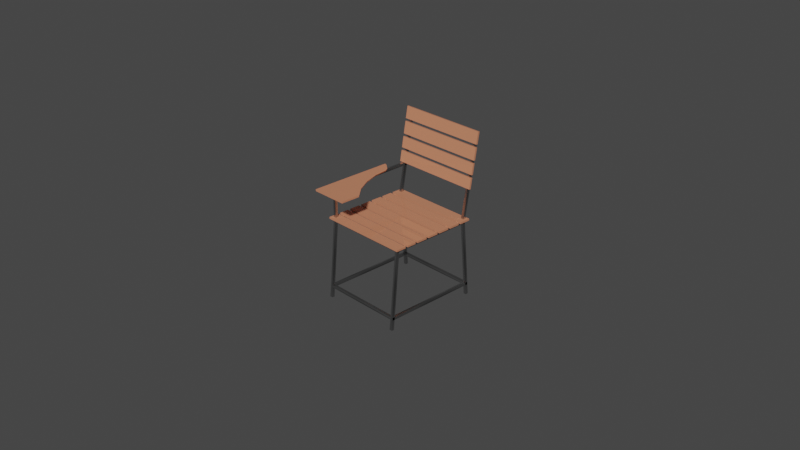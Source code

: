 # Source: SingleSeat.blend  (saved by Blender 3.0.42; exported with 4.5.12 LTS)
import bpy
from mathutils import Matrix  # noqa: F401  (used for matrix-valued properties, if any)

bpy.ops.wm.read_factory_settings(use_empty=True)
scene = bpy.context.scene
scene.name = 'Scene'

# ---- collections
col_collection = bpy.data.collections.new('Collection'); scene.collection.children.link(col_collection)

# ---- materials (node trees are filled in below, after node groups)
mat_material = bpy.data.materials.new('Material')
mat_material.alpha_threshold = 0.0
mat_material.use_transparent_shadow = False
mat_material.line_color = (0.0, 0.0, 0.0, 1.0)
mat_wood = bpy.data.materials.new('wood')
mat_wood.use_transparent_shadow = False
mat_blackmetal = bpy.data.materials.new('BlackMetal')
mat_blackmetal.use_transparent_shadow = False

# ---- material node trees
mat_material.use_nodes = True; mat_material.node_tree.nodes.clear()
_N = mat_material.node_tree.nodes; _L = mat_material.node_tree.links
n0 = _N.new('ShaderNodeTexCoord'); n0.name = 'Texture Coordinate'; n0.location = (-585, 472)
n1 = _N.new('ShaderNodeBsdfPrincipled'); n1.name = 'Principled BSDF'; n1.location = (360, 489)
n1.distribution = 'GGX'
n1.subsurface_method = 'RANDOM_WALK_SKIN'
n1.inputs[1].default_value = 1.0
n1.inputs[2].default_value = 0.25
n1.inputs[3].default_value = 1.45
n1.inputs[19].default_value = 0.25
n1.inputs[27].default_value = (0.0, 0.0, 0.0, 1.0)
n1.inputs[28].default_value = 1.0
n2 = _N.new('ShaderNodeOutputMaterial'); n2.name = 'Material Output'; n2.location = (736, 478)
n3 = _N.new('ShaderNodeMapping'); n3.name = 'Mapping'; n3.location = (-387, 429)
n4 = _N.new('ShaderNodeTexNoise'); n4.name = 'Noise Texture'; n4.location = (-216, 422)
n5 = _N.new('ShaderNodeValToRGB'); n5.name = 'ColorRamp'; n5.location = (-19, 451)
while len(n5.color_ramp.elements) > 1: n5.color_ramp.elements.remove(n5.color_ramp.elements[-1])
n5.color_ramp.elements[0].position = 0.0; n5.color_ramp.elements[0].color = (0.0, 0.0, 0.0, 1.0)
_e = n5.color_ramp.elements.new(1.0); _e.color = (1.0, 1.0, 1.0, 1.0)
_L.new(n1.outputs[0], n2.inputs[0])
_L.new(n0.outputs[2], n3.inputs[0])
_L.new(n3.outputs[0], n4.inputs[0])
_L.new(n4.outputs[0], n5.inputs[0])
_L.new(n5.outputs[0], n1.inputs[0])
n2.is_active_output = True
mat_wood.use_nodes = True; mat_wood.node_tree.nodes.clear()
_N = mat_wood.node_tree.nodes; _L = mat_wood.node_tree.links
n0 = _N.new('ShaderNodeBsdfPrincipled'); n0.name = 'Principled BSDF'; n0.location = (10, 300)
n0.distribution = 'GGX'
n0.subsurface_method = 'RANDOM_WALK_SKIN'
n0.inputs[0].default_value = (0.6152, 0.2369, 0.1318, 1.0)
n0.inputs[2].default_value = 0.01
n0.inputs[3].default_value = 1.45
n0.inputs[11].default_value = 1.0
n0.inputs[27].default_value = (0.0, 0.0, 0.0, 1.0)
n0.inputs[28].default_value = 1.0
n1 = _N.new('ShaderNodeOutputMaterial'); n1.name = 'Material Output'; n1.location = (300, 300)
n2 = _N.new('ShaderNodeNormalMap'); n2.name = 'Normal Map'; n2.location = (-190, -160)
n2.uv_map = 'UVMap'
n2.inputs[0].default_value = 0.3
_L.new(n0.outputs[0], n1.inputs[0])
_L.new(n2.outputs[0], n0.inputs[5])
n1.is_active_output = True
mat_blackmetal.use_nodes = True; mat_blackmetal.node_tree.nodes.clear()
_N = mat_blackmetal.node_tree.nodes; _L = mat_blackmetal.node_tree.links
n0 = _N.new('ShaderNodeBsdfPrincipled'); n0.name = 'Principled BSDF'; n0.location = (10, 300)
n0.distribution = 'GGX'
n0.subsurface_method = 'RANDOM_WALK_SKIN'
n0.inputs[0].default_value = (0.6152, 0.2369, 0.1318, 1.0)
n0.inputs[2].default_value = 0.01
n0.inputs[3].default_value = 1.45
n0.inputs[11].default_value = 1.0
n0.inputs[27].default_value = (0.0, 0.0, 0.0, 1.0)
n0.inputs[28].default_value = 1.0
n1 = _N.new('ShaderNodeOutputMaterial'); n1.name = 'Material Output'; n1.location = (300, 300)
n2 = _N.new('ShaderNodeNormalMap'); n2.name = 'Normal Map'; n2.location = (-190, -160)
n2.uv_map = 'UVMap'
n2.inputs[0].default_value = 0.3
_L.new(n0.outputs[0], n1.inputs[0])
_L.new(n2.outputs[0], n0.inputs[5])
n1.is_active_output = True

# ---- world
world_world = bpy.data.worlds.new('World'); scene.world = world_world
world_world.use_nodes = True; world_world.node_tree.nodes.clear()
_N = world_world.node_tree.nodes; _L = world_world.node_tree.links
n0 = _N.new('ShaderNodeOutputWorld'); n0.name = 'World Output'; n0.location = (300, 300)
n1 = _N.new('ShaderNodeBackground'); n1.name = 'Background'; n1.location = (10, 300)
n1.inputs[0].default_value = (0.05088, 0.05088, 0.05088, 1.0)
_L.new(n1.outputs[0], n0.inputs[0])
n0.is_active_output = True
world_world.color = (0.05088, 0.05088, 0.05088)
world_world.use_sun_shadow = False
world_world.sun_shadow_jitter_overblur = 0.0

# ---- cameras
cam_camera = bpy.data.cameras.new('Camera')
cam_camera.clip_end = 100.0
cam_camera.ortho_scale = 7.314

# ---- meshes
me_cube_002 = bpy.data.meshes.new('Cube.002')
me_cube_002.from_pydata([(1.0, 1.0, 1.0), (1.0, 1.0, -1.0), (1.0, -1.0, 1.0), (1.0, -1.0, -1.0), (-1.0, 1.0, 1.0), (-1.0, 1.0, -1.0), (-1.0, -1.0, 1.0), (-1.0, -1.0, -1.0)], [], [(0, 4, 6, 2), (3, 2, 6, 7), (7, 6, 4, 5), (5, 1, 3, 7), (1, 0, 2, 3), (5, 4, 0, 1)])
_uv = me_cube_002.uv_layers.new(name='UVMap')
_uv.uv.foreach_set('vector', [0.625, 0.5, 0.875, 0.5, 0.875, 0.75, 0.625, 0.75, 0.375, 0.75, 0.625, 0.75, 0.625, 1.0, 0.375, 1.0, 0.375, 0.0, 0.625, 0.0, 0.625, 0.25, 0.375, 0.25, 0.125, 0.5, 0.375, 0.5, 0.375, 0.75, 0.125, 0.75, 0.375, 0.5, 0.625, 0.5, 0.625, 0.75, 0.375, 0.75, 0.375, 0.25, 0.625, 0.25, 0.625, 0.5, 0.375, 0.5])
me_cube_002.materials.append(mat_material)
me_cube_002.use_remesh_preserve_volume = False
me_cube_002.use_remesh_preserve_attributes = False
me_cube_002.use_mirror_vertex_groups = False
me_cube_002.update()
me_cube_003 = bpy.data.meshes.new('Cube.003')
me_cube_003.from_pydata([(1.0, 1.0, 1.0), (1.0, 1.0, -1.0), (1.0, -1.0, 1.0), (1.0, -1.0, -1.0), (-1.0, 1.0, 1.0), (-1.0, 1.0, -1.0), (-1.0, -1.0, 1.0), (-1.0, -1.0, -1.0)], [], [(0, 4, 6, 2), (3, 2, 6, 7), (7, 6, 4, 5), (5, 1, 3, 7), (1, 0, 2, 3), (5, 4, 0, 1)])
_uv = me_cube_003.uv_layers.new(name='UVMap')
_uv.uv.foreach_set('vector', [0.625, 0.5, 0.875, 0.5, 0.875, 0.75, 0.625, 0.75, 0.375, 0.75, 0.625, 0.75, 0.625, 1.0, 0.375, 1.0, 0.375, 0.0, 0.625, 0.0, 0.625, 0.25, 0.375, 0.25, 0.125, 0.5, 0.375, 0.5, 0.375, 0.75, 0.125, 0.75, 0.375, 0.5, 0.625, 0.5, 0.625, 0.75, 0.375, 0.75, 0.375, 0.25, 0.625, 0.25, 0.625, 0.5, 0.375, 0.5])
me_cube_003.materials.append(mat_material)
me_cube_003.use_remesh_preserve_volume = False
me_cube_003.use_remesh_preserve_attributes = False
me_cube_003.use_mirror_vertex_groups = False
me_cube_003.update()
me_cube_004 = bpy.data.meshes.new('Cube.004')
me_cube_004.from_pydata([(1.0, 1.0, 1.0), (1.0, 1.0, -1.0), (1.0, -1.0, 1.0), (1.0, -1.0, -1.0), (-1.0, 1.0, 1.0), (-1.0, 1.0, -1.0), (-1.0, -1.0, 1.0), (-1.0, -1.0, -1.0)], [], [(0, 4, 6, 2), (3, 2, 6, 7), (7, 6, 4, 5), (5, 1, 3, 7), (1, 0, 2, 3), (5, 4, 0, 1)])
_uv = me_cube_004.uv_layers.new(name='UVMap')
_uv.uv.foreach_set('vector', [0.625, 0.5, 0.875, 0.5, 0.875, 0.75, 0.625, 0.75, 0.375, 0.75, 0.625, 0.75, 0.625, 1.0, 0.375, 1.0, 0.375, 0.0, 0.625, 0.0, 0.625, 0.25, 0.375, 0.25, 0.125, 0.5, 0.375, 0.5, 0.375, 0.75, 0.125, 0.75, 0.375, 0.5, 0.625, 0.5, 0.625, 0.75, 0.375, 0.75, 0.375, 0.25, 0.625, 0.25, 0.625, 0.5, 0.375, 0.5])
me_cube_004.materials.append(mat_material)
me_cube_004.use_remesh_preserve_volume = False
me_cube_004.use_remesh_preserve_attributes = False
me_cube_004.use_mirror_vertex_groups = False
me_cube_004.update()
me_cube_005 = bpy.data.meshes.new('Cube.005')
me_cube_005.from_pydata([(1.0, 1.0, 1.0), (1.0, 1.0, -1.0), (1.0, -1.0, 1.0), (1.0, -1.0, -1.0), (-1.0, 1.0, 1.0), (-1.0, 1.0, -1.0), (-1.0, -1.0, 1.0), (-1.0, -1.0, -1.0)], [], [(0, 4, 6, 2), (3, 2, 6, 7), (7, 6, 4, 5), (5, 1, 3, 7), (1, 0, 2, 3), (5, 4, 0, 1)])
_uv = me_cube_005.uv_layers.new(name='UVMap')
_uv.uv.foreach_set('vector', [0.625, 0.5, 0.875, 0.5, 0.875, 0.75, 0.625, 0.75, 0.375, 0.75, 0.625, 0.75, 0.625, 1.0, 0.375, 1.0, 0.375, 0.0, 0.625, 0.0, 0.625, 0.25, 0.375, 0.25, 0.125, 0.5, 0.375, 0.5, 0.375, 0.75, 0.125, 0.75, 0.375, 0.5, 0.625, 0.5, 0.625, 0.75, 0.375, 0.75, 0.375, 0.25, 0.625, 0.25, 0.625, 0.5, 0.375, 0.5])
me_cube_005.materials.append(mat_material)
me_cube_005.use_remesh_preserve_volume = False
me_cube_005.use_remesh_preserve_attributes = False
me_cube_005.use_mirror_vertex_groups = False
me_cube_005.update()
me_cube_009 = bpy.data.meshes.new('Cube.009')
me_cube_009.from_pydata([(1.0, 1.0, 1.0), (1.0, 1.0, -1.0), (1.0, -1.0, 1.0), (1.0, -1.0, -1.0), (-1.0, 1.0, 1.0), (-1.0, 1.0, -1.0), (-1.0, -1.0, 1.0), (-1.0, -1.0, -1.0)], [], [(0, 4, 6, 2), (3, 2, 6, 7), (7, 6, 4, 5), (5, 1, 3, 7), (1, 0, 2, 3), (5, 4, 0, 1)])
_uv = me_cube_009.uv_layers.new(name='UVMap')
_uv.uv.foreach_set('vector', [0.625, 0.5, 0.875, 0.5, 0.875, 0.75, 0.625, 0.75, 0.375, 0.75, 0.625, 0.75, 0.625, 1.0, 0.375, 1.0, 0.375, 0.0, 0.625, 0.0, 0.625, 0.25, 0.375, 0.25, 0.125, 0.5, 0.375, 0.5, 0.375, 0.75, 0.125, 0.75, 0.375, 0.5, 0.625, 0.5, 0.625, 0.75, 0.375, 0.75, 0.375, 0.25, 0.625, 0.25, 0.625, 0.5, 0.375, 0.5])
me_cube_009.materials.append(mat_material)
me_cube_009.use_remesh_preserve_volume = False
me_cube_009.use_remesh_preserve_attributes = False
me_cube_009.use_mirror_vertex_groups = False
me_cube_009.update()
me_cube_015 = bpy.data.meshes.new('Cube.015')
me_cube_015.from_pydata([(1.0, 1.0, 1.0), (1.0, 1.0, -1.0), (1.0, -1.0, 1.0), (1.0, -1.0, -1.0), (-1.0, 1.0, 1.0), (-1.0, 1.0, -1.0), (-1.0, -1.0, 1.0), (-1.0, -1.0, -1.0)], [], [(0, 4, 6, 2), (3, 2, 6, 7), (7, 6, 4, 5), (5, 1, 3, 7), (1, 0, 2, 3), (5, 4, 0, 1)])
_uv = me_cube_015.uv_layers.new(name='UVMap')
_uv.uv.foreach_set('vector', [0.625, 0.5, 0.875, 0.5, 0.875, 0.75, 0.625, 0.75, 0.375, 0.75, 0.625, 0.75, 0.625, 1.0, 0.375, 1.0, 0.375, 0.0, 0.625, 0.0, 0.625, 0.25, 0.375, 0.25, 0.125, 0.5, 0.375, 0.5, 0.375, 0.75, 0.125, 0.75, 0.375, 0.5, 0.625, 0.5, 0.625, 0.75, 0.375, 0.75, 0.375, 0.25, 0.625, 0.25, 0.625, 0.5, 0.375, 0.5])
me_cube_015.materials.append(mat_material)
me_cube_015.use_remesh_preserve_volume = False
me_cube_015.use_remesh_preserve_attributes = False
me_cube_015.use_mirror_vertex_groups = False
me_cube_015.update()
me_cube_016 = bpy.data.meshes.new('Cube.016')
me_cube_016.from_pydata([(1.0, 1.0, 1.0), (1.0, 1.0, -1.0), (1.0, -1.0, 1.0), (1.0, -1.0, -1.0), (-1.0, 1.0, 1.0), (-1.0, 1.0, -1.0), (-1.0, -1.0, 1.0), (-1.0, -1.0, -1.0)], [], [(0, 4, 6, 2), (3, 2, 6, 7), (7, 6, 4, 5), (5, 1, 3, 7), (1, 0, 2, 3), (5, 4, 0, 1)])
_uv = me_cube_016.uv_layers.new(name='UVMap')
_uv.uv.foreach_set('vector', [0.625, 0.5, 0.875, 0.5, 0.875, 0.75, 0.625, 0.75, 0.375, 0.75, 0.625, 0.75, 0.625, 1.0, 0.375, 1.0, 0.375, 0.0, 0.625, 0.0, 0.625, 0.25, 0.375, 0.25, 0.125, 0.5, 0.375, 0.5, 0.375, 0.75, 0.125, 0.75, 0.375, 0.5, 0.625, 0.5, 0.625, 0.75, 0.375, 0.75, 0.375, 0.25, 0.625, 0.25, 0.625, 0.5, 0.375, 0.5])
me_cube_016.materials.append(mat_material)
me_cube_016.use_remesh_preserve_volume = False
me_cube_016.use_remesh_preserve_attributes = False
me_cube_016.use_mirror_vertex_groups = False
me_cube_016.update()
me_cube_018 = bpy.data.meshes.new('Cube.018')
me_cube_018.from_pydata([(1.0, 1.0, 1.0), (1.0, 1.0, -1.0), (1.0, -1.0, 1.0), (1.0, -1.0, -1.0), (-1.0, 1.0, 1.0), (-1.0, 1.0, -1.0), (-1.0, -1.0, 1.0), (-1.0, -1.0, -1.0)], [], [(0, 4, 6, 2), (3, 2, 6, 7), (7, 6, 4, 5), (5, 1, 3, 7), (1, 0, 2, 3), (5, 4, 0, 1)])
_uv = me_cube_018.uv_layers.new(name='UVMap')
_uv.uv.foreach_set('vector', [0.625, 0.5, 0.875, 0.5, 0.875, 0.75, 0.625, 0.75, 0.375, 0.75, 0.625, 0.75, 0.625, 1.0, 0.375, 1.0, 0.375, 0.0, 0.625, 0.0, 0.625, 0.25, 0.375, 0.25, 0.125, 0.5, 0.375, 0.5, 0.375, 0.75, 0.125, 0.75, 0.375, 0.5, 0.625, 0.5, 0.625, 0.75, 0.375, 0.75, 0.375, 0.25, 0.625, 0.25, 0.625, 0.5, 0.375, 0.5])
me_cube_018.materials.append(mat_material)
me_cube_018.use_remesh_preserve_volume = False
me_cube_018.use_remesh_preserve_attributes = False
me_cube_018.use_mirror_vertex_groups = False
me_cube_018.update()
me_cube_019 = bpy.data.meshes.new('Cube.019')
me_cube_019.from_pydata([(1.0, 1.0, 1.0), (1.0, 1.0, -1.0), (1.0, -1.0, 1.0), (1.0, -1.0, -1.0), (-1.0, 1.0, 1.0), (-1.0, 1.0, -1.0), (-1.0, -1.0, 1.0), (-1.0, -1.0, -1.0)], [], [(0, 4, 6, 2), (3, 2, 6, 7), (7, 6, 4, 5), (5, 1, 3, 7), (1, 0, 2, 3), (5, 4, 0, 1)])
_uv = me_cube_019.uv_layers.new(name='UVMap')
_uv.uv.foreach_set('vector', [0.625, 0.5, 0.875, 0.5, 0.875, 0.75, 0.625, 0.75, 0.375, 0.75, 0.625, 0.75, 0.625, 1.0, 0.375, 1.0, 0.375, 0.0, 0.625, 0.0, 0.625, 0.25, 0.375, 0.25, 0.125, 0.5, 0.375, 0.5, 0.375, 0.75, 0.125, 0.75, 0.375, 0.5, 0.625, 0.5, 0.625, 0.75, 0.375, 0.75, 0.375, 0.25, 0.625, 0.25, 0.625, 0.5, 0.375, 0.5])
me_cube_019.materials.append(mat_material)
me_cube_019.use_remesh_preserve_volume = False
me_cube_019.use_remesh_preserve_attributes = False
me_cube_019.use_mirror_vertex_groups = False
me_cube_019.update()
me_cube_020 = bpy.data.meshes.new('Cube.020')
me_cube_020.from_pydata([(1.0, 1.0, 1.0), (1.0, 1.0, -1.0), (1.0, -1.0, 1.0), (1.0, -1.0, -1.0), (-1.0, 1.0, 1.0), (-1.0, 1.0, -1.0), (-1.0, -1.0, 1.0), (-1.0, -1.0, -1.0)], [], [(0, 4, 6, 2), (3, 2, 6, 7), (7, 6, 4, 5), (5, 1, 3, 7), (1, 0, 2, 3), (5, 4, 0, 1)])
_uv = me_cube_020.uv_layers.new(name='UVMap')
_uv.uv.foreach_set('vector', [0.625, 0.5, 0.875, 0.5, 0.875, 0.75, 0.625, 0.75, 0.375, 0.75, 0.625, 0.75, 0.625, 1.0, 0.375, 1.0, 0.375, 0.0, 0.625, 0.0, 0.625, 0.25, 0.375, 0.25, 0.125, 0.5, 0.375, 0.5, 0.375, 0.75, 0.125, 0.75, 0.375, 0.5, 0.625, 0.5, 0.625, 0.75, 0.375, 0.75, 0.375, 0.25, 0.625, 0.25, 0.625, 0.5, 0.375, 0.5])
me_cube_020.materials.append(mat_material)
me_cube_020.use_remesh_preserve_volume = False
me_cube_020.use_remesh_preserve_attributes = False
me_cube_020.use_mirror_vertex_groups = False
me_cube_020.update()
me_cube_021 = bpy.data.meshes.new('Cube.021')
me_cube_021.from_pydata([(1.0, 1.0, 1.0), (1.0, 1.0, -1.0), (1.0, -1.0, 1.0), (1.0, -1.0, -1.0), (-1.0, 1.0, 1.0), (-1.0, 1.0, -1.0), (-1.0, -1.0, 1.0), (-1.0, -1.0, -1.0)], [], [(0, 4, 6, 2), (3, 2, 6, 7), (7, 6, 4, 5), (5, 1, 3, 7), (1, 0, 2, 3), (5, 4, 0, 1)])
_uv = me_cube_021.uv_layers.new(name='UVMap')
_uv.uv.foreach_set('vector', [0.625, 0.5, 0.875, 0.5, 0.875, 0.75, 0.625, 0.75, 0.375, 0.75, 0.625, 0.75, 0.625, 1.0, 0.375, 1.0, 0.375, 0.0, 0.625, 0.0, 0.625, 0.25, 0.375, 0.25, 0.125, 0.5, 0.375, 0.5, 0.375, 0.75, 0.125, 0.75, 0.375, 0.5, 0.625, 0.5, 0.625, 0.75, 0.375, 0.75, 0.375, 0.25, 0.625, 0.25, 0.625, 0.5, 0.375, 0.5])
me_cube_021.materials.append(mat_material)
me_cube_021.use_remesh_preserve_volume = False
me_cube_021.use_remesh_preserve_attributes = False
me_cube_021.use_mirror_vertex_groups = False
me_cube_021.update()
me_cube_022 = bpy.data.meshes.new('Cube.022')
me_cube_022.from_pydata([(1.0, 1.0, 1.0), (1.0, 1.0, -1.0), (1.0, -1.0, 1.0), (1.0, -1.0, -1.0), (-1.0, 1.0, 1.0), (-1.0, 1.0, -1.0), (-1.0, -1.0, 1.0), (-1.0, -1.0, -1.0)], [], [(0, 4, 6, 2), (3, 2, 6, 7), (7, 6, 4, 5), (5, 1, 3, 7), (1, 0, 2, 3), (5, 4, 0, 1)])
_uv = me_cube_022.uv_layers.new(name='UVMap')
_uv.uv.foreach_set('vector', [0.625, 0.5, 0.875, 0.5, 0.875, 0.75, 0.625, 0.75, 0.375, 0.75, 0.625, 0.75, 0.625, 1.0, 0.375, 1.0, 0.375, 0.0, 0.625, 0.0, 0.625, 0.25, 0.375, 0.25, 0.125, 0.5, 0.375, 0.5, 0.375, 0.75, 0.125, 0.75, 0.375, 0.5, 0.625, 0.5, 0.625, 0.75, 0.375, 0.75, 0.375, 0.25, 0.625, 0.25, 0.625, 0.5, 0.375, 0.5])
me_cube_022.materials.append(mat_material)
me_cube_022.use_remesh_preserve_volume = False
me_cube_022.use_remesh_preserve_attributes = False
me_cube_022.use_mirror_vertex_groups = False
me_cube_022.update()
me_cube_023 = bpy.data.meshes.new('Cube.023')
me_cube_023.from_pydata([(1.0, 1.0, 1.0), (1.0, 1.0, -1.0), (1.0, -1.0, 1.0), (1.0, -1.0, -1.0), (-1.0, 1.0, 1.0), (-1.0, 1.0, -1.0), (-1.0, -1.0, 1.0), (-1.0, -1.0, -1.0)], [], [(0, 4, 6, 2), (3, 2, 6, 7), (7, 6, 4, 5), (5, 1, 3, 7), (1, 0, 2, 3), (5, 4, 0, 1)])
_uv = me_cube_023.uv_layers.new(name='UVMap')
_uv.uv.foreach_set('vector', [0.625, 0.5, 0.875, 0.5, 0.875, 0.75, 0.625, 0.75, 0.375, 0.75, 0.625, 0.75, 0.625, 1.0, 0.375, 1.0, 0.375, 0.0, 0.625, 0.0, 0.625, 0.25, 0.375, 0.25, 0.125, 0.5, 0.375, 0.5, 0.375, 0.75, 0.125, 0.75, 0.375, 0.5, 0.625, 0.5, 0.625, 0.75, 0.375, 0.75, 0.375, 0.25, 0.625, 0.25, 0.625, 0.5, 0.375, 0.5])
me_cube_023.materials.append(mat_material)
me_cube_023.use_remesh_preserve_volume = False
me_cube_023.use_remesh_preserve_attributes = False
me_cube_023.use_mirror_vertex_groups = False
me_cube_023.update()
me_cube_024 = bpy.data.meshes.new('Cube.024')
me_cube_024.from_pydata([(1.002, 1.002, 1.002), (1.002, 1.002, -1.002), (1.002, -1.002, 1.002), (1.002, -1.002, -1.002), (-1.002, 1.002, 1.002), (-1.002, 1.002, -1.002), (-1.002, -1.002, 1.002), (-1.002, -1.002, -1.002), (-1.002, -0.5971, 1.002), (-1.002, -0.4971, 1.002), (1.002, -0.5971, 1.002), (1.002, -0.4971, 1.002), (-1.002, -0.5971, -1.002), (-1.002, -0.4971, -1.002), (1.002, -0.5971, -1.002), (1.002, -0.4971, -1.002), (1.002, -0.09284, 1.002), (1.002, 0.007156, 1.002), (-1.002, -0.09284, 1.002), (-1.002, 0.007156, 1.002), (-1.002, -0.09284, -1.002), (-1.002, 0.007156, -1.002), (1.002, -0.09284, -1.002), (1.002, 0.007156, -1.002), (1.002, 0.459, 1.002), (1.002, 0.559, 1.002), (-1.002, 0.459, 1.002), (-1.002, 0.559, 1.002), (-1.002, 0.459, -1.002), (-1.002, 0.559, -1.002), (1.002, 0.459, -1.002), (1.002, 0.559, -1.002)], [], [(8, 6, 2, 10), (25, 0, 4, 27), (26, 19, 17, 24), (18, 9, 11, 16), (3, 2, 6, 7), (13, 9, 18, 20), (21, 19, 26, 28), (4, 5, 29, 27), (7, 6, 8, 12), (3, 7, 12, 14), (15, 13, 20, 22), (23, 21, 28, 30), (5, 1, 31, 29), (2, 3, 14, 10), (11, 15, 22, 16), (17, 23, 30, 24), (1, 0, 25, 31), (5, 4, 0, 1), (8, 10, 14, 12), (11, 9, 13, 15), (18, 16, 22, 20), (17, 19, 21, 23), (26, 24, 30, 28), (25, 27, 29, 31)])
_uv = me_cube_024.uv_layers.new(name='UVMap')
_uv.uv.foreach_set('vector', [0.875, 0.6995, 0.875, 0.75, 0.625, 0.75, 0.625, 0.6995, 0.625, 0.5553, 0.625, 0.5, 0.875, 0.5, 0.875, 0.5553, 0.875, 0.5678, 0.875, 0.6241, 0.625, 0.6241, 0.625, 0.5678, 0.875, 0.6366, 0.875, 0.687, 0.625, 0.687, 0.625, 0.6366, 0.375, 0.75, 0.625, 0.75, 0.625, 1.0, 0.375, 1.0, 0.375, 0.063, 0.625, 0.063, 0.625, 0.1134, 0.375, 0.1134, 0.375, 0.1259, 0.625, 0.1259, 0.625, 0.1822, 0.375, 0.1822, 0.625, 0.25, 0.375, 0.25, 0.375, 0.1947, 0.625, 0.1947, 0.375, 0.0, 0.625, 0.0, 0.625, 0.05053, 0.375, 0.05053, 0.375, 0.75, 0.125, 0.75, 0.125, 0.6995, 0.375, 0.6995, 0.375, 0.687, 0.125, 0.687, 0.125, 0.6366, 0.375, 0.6366, 0.375, 0.6241, 0.125, 0.6241, 0.125, 0.5678, 0.375, 0.5678, 0.125, 0.5, 0.375, 0.5, 0.375, 0.5553, 0.125, 0.5553, 0.625, 0.75, 0.375, 0.75, 0.375, 0.6995, 0.625, 0.6995, 0.625, 0.687, 0.375, 0.687, 0.375, 0.6366, 0.625, 0.6366, 0.625, 0.6241, 0.375, 0.6241, 0.375, 0.5678, 0.625, 0.5678, 0.375, 0.5, 0.625, 0.5, 0.625, 0.5553, 0.375, 0.5553, 0.375, 0.25, 0.625, 0.25, 0.625, 0.5, 0.375, 0.5, 0.4044, 0.8902, 0.5864, 0.8902, 0.5864, 0.8485, 0.4044, 0.8485, 0.5864, 0.3598, 0.4044, 0.3598, 0.4044, 0.4015, 0.5864, 0.4015, 0.4044, 0.8902, 0.5864, 0.8902, 0.5864, 0.8485, 0.4044, 0.8485, 0.5864, 0.3598, 0.4044, 0.3598, 0.4044, 0.4015, 0.5864, 0.4015, 0.4044, 0.8902, 0.5864, 0.8902, 0.5864, 0.8485, 0.4044, 0.8485, 0.5864, 0.3598, 0.4044, 0.3598, 0.4044, 0.4015, 0.5864, 0.4015])
me_cube_024.materials.append(mat_wood)
me_cube_024.use_remesh_preserve_volume = False
me_cube_024.use_remesh_preserve_attributes = False
me_cube_024.use_mirror_vertex_groups = False
me_cube_024.update()
me_cube_025 = bpy.data.meshes.new('Cube.025')
me_cube_025.from_pydata([(1.0, 1.0, 1.0), (1.0, 1.0, -1.0), (1.0, -1.0, 1.0), (1.0, -1.0, -1.0), (-1.0, 1.0, 1.0), (-1.0, 1.0, -1.0), (-1.0, -1.0, 1.0), (-1.0, -1.0, -1.0)], [], [(0, 4, 6, 2), (3, 2, 6, 7), (7, 6, 4, 5), (5, 1, 3, 7), (1, 0, 2, 3), (5, 4, 0, 1)])
_uv = me_cube_025.uv_layers.new(name='UVMap')
_uv.uv.foreach_set('vector', [0.625, 0.5, 0.875, 0.5, 0.875, 0.75, 0.625, 0.75, 0.375, 0.75, 0.625, 0.75, 0.625, 1.0, 0.375, 1.0, 0.375, 0.0, 0.625, 0.0, 0.625, 0.25, 0.375, 0.25, 0.125, 0.5, 0.375, 0.5, 0.375, 0.75, 0.125, 0.75, 0.375, 0.5, 0.625, 0.5, 0.625, 0.75, 0.375, 0.75, 0.375, 0.25, 0.625, 0.25, 0.625, 0.5, 0.375, 0.5])
me_cube_025.materials.append(mat_material)
me_cube_025.use_remesh_preserve_volume = False
me_cube_025.use_remesh_preserve_attributes = False
me_cube_025.use_mirror_vertex_groups = False
me_cube_025.update()
me_cube_026 = bpy.data.meshes.new('Cube.026')
me_cube_026.from_pydata([(1.0, 1.0, 1.0), (1.0, 1.0, -1.0), (1.0, -1.0, 1.0), (1.0, -1.0, -1.0), (-1.0, 1.0, 1.0), (-1.0, 1.0, -1.0), (-1.0, -1.0, 1.0), (-1.0, -1.0, -1.0)], [], [(0, 4, 6, 2), (3, 2, 6, 7), (7, 6, 4, 5), (5, 1, 3, 7), (1, 0, 2, 3), (5, 4, 0, 1)])
_uv = me_cube_026.uv_layers.new(name='UVMap')
_uv.uv.foreach_set('vector', [0.625, 0.5, 0.875, 0.5, 0.875, 0.75, 0.625, 0.75, 0.375, 0.75, 0.625, 0.75, 0.625, 1.0, 0.375, 1.0, 0.375, 0.0, 0.625, 0.0, 0.625, 0.25, 0.375, 0.25, 0.125, 0.5, 0.375, 0.5, 0.375, 0.75, 0.125, 0.75, 0.375, 0.5, 0.625, 0.5, 0.625, 0.75, 0.375, 0.75, 0.375, 0.25, 0.625, 0.25, 0.625, 0.5, 0.375, 0.5])
me_cube_026.materials.append(mat_material)
me_cube_026.use_remesh_preserve_volume = False
me_cube_026.use_remesh_preserve_attributes = False
me_cube_026.use_mirror_vertex_groups = False
me_cube_026.update()
me_cube_028 = bpy.data.meshes.new('Cube.028')
me_cube_028.from_pydata([(1.0, 1.0, 1.0), (1.0, 1.0, -1.0), (1.0, -1.0, 1.0), (1.0, -1.0, -1.0), (-1.0, 1.0, 1.0), (-1.0, 1.0, -1.0), (-1.0, -1.0, 1.0), (-1.0, -1.0, -1.0)], [], [(0, 4, 6, 2), (3, 2, 6, 7), (7, 6, 4, 5), (5, 1, 3, 7), (1, 0, 2, 3), (5, 4, 0, 1)])
_uv = me_cube_028.uv_layers.new(name='UVMap')
_uv.uv.foreach_set('vector', [0.625, 0.5, 0.875, 0.5, 0.875, 0.75, 0.625, 0.75, 0.375, 0.75, 0.625, 0.75, 0.625, 1.0, 0.375, 1.0, 0.375, 0.0, 0.625, 0.0, 0.625, 0.25, 0.375, 0.25, 0.125, 0.5, 0.375, 0.5, 0.375, 0.75, 0.125, 0.75, 0.375, 0.5, 0.625, 0.5, 0.625, 0.75, 0.375, 0.75, 0.375, 0.25, 0.625, 0.25, 0.625, 0.5, 0.375, 0.5])
me_cube_028.materials.append(mat_material)
me_cube_028.use_remesh_preserve_volume = False
me_cube_028.use_remesh_preserve_attributes = False
me_cube_028.use_mirror_vertex_groups = False
me_cube_028.update()
me_cube_029 = bpy.data.meshes.new('Cube.029')
me_cube_029.from_pydata([(1.0, 1.0, 1.0), (1.0, 1.0, -1.0), (1.0, -1.0, 1.0), (1.0, -1.0, -1.0), (-1.0, 1.0, 1.0), (-1.0, 1.0, -1.0), (-1.0, -1.0, 1.0), (-1.0, -1.0, -1.0)], [], [(0, 4, 6, 2), (3, 2, 6, 7), (7, 6, 4, 5), (5, 1, 3, 7), (1, 0, 2, 3), (5, 4, 0, 1)])
_uv = me_cube_029.uv_layers.new(name='UVMap')
_uv.uv.foreach_set('vector', [0.625, 0.5, 0.875, 0.5, 0.875, 0.75, 0.625, 0.75, 0.375, 0.75, 0.625, 0.75, 0.625, 1.0, 0.375, 1.0, 0.375, 0.0, 0.625, 0.0, 0.625, 0.25, 0.375, 0.25, 0.125, 0.5, 0.375, 0.5, 0.375, 0.75, 0.125, 0.75, 0.375, 0.5, 0.625, 0.5, 0.625, 0.75, 0.375, 0.75, 0.375, 0.25, 0.625, 0.25, 0.625, 0.5, 0.375, 0.5])
me_cube_029.materials.append(mat_material)
me_cube_029.use_remesh_preserve_volume = False
me_cube_029.use_remesh_preserve_attributes = False
me_cube_029.use_mirror_vertex_groups = False
me_cube_029.update()
me_cube_030 = bpy.data.meshes.new('Cube.030')
me_cube_030.from_pydata([(1.0, 1.0, 1.0), (1.0, 1.0, -1.0), (1.0, -1.0, 1.0), (1.0, -1.0, -1.0), (-1.0, 1.0, 1.0), (-1.0, 1.0, -1.0), (-1.0, -1.0, 1.0), (-1.0, -1.0, -1.0)], [], [(0, 4, 6, 2), (3, 2, 6, 7), (7, 6, 4, 5), (5, 1, 3, 7), (1, 0, 2, 3), (5, 4, 0, 1)])
_uv = me_cube_030.uv_layers.new(name='UVMap')
_uv.uv.foreach_set('vector', [0.625, 0.5, 0.875, 0.5, 0.875, 0.75, 0.625, 0.75, 0.375, 0.75, 0.625, 0.75, 0.625, 1.0, 0.375, 1.0, 0.375, 0.0, 0.625, 0.0, 0.625, 0.25, 0.375, 0.25, 0.125, 0.5, 0.375, 0.5, 0.375, 0.75, 0.125, 0.75, 0.375, 0.5, 0.625, 0.5, 0.625, 0.75, 0.375, 0.75, 0.375, 0.25, 0.625, 0.25, 0.625, 0.5, 0.375, 0.5])
me_cube_030.materials.append(mat_material)
me_cube_030.use_remesh_preserve_volume = False
me_cube_030.use_remesh_preserve_attributes = False
me_cube_030.use_mirror_vertex_groups = False
me_cube_030.update()
me_cube_031 = bpy.data.meshes.new('Cube.031')
me_cube_031.from_pydata([(1.0, -1.0, 1.0), (1.0, -1.0, -1.0), (-1.0, 1.0, 1.0), (-1.0, 1.0, -1.0), (-1.0, -1.0, 1.0), (-1.0, -1.0, -1.0), (-0.0545, 0.1046, 1.0), (-0.339, 0.4798, 1.0), (0.4076, -0.2412, 1.0), (1.0, -0.53, 1.0), (-0.339, 0.4798, -1.0), (1.0, -0.53, -1.0), (-0.0545, 0.1046, -1.0), (0.4076, -0.2412, -1.0), (-0.93, 1.0, 1.002), (-0.8215, 0.9768, 0.9992), (-0.636, 0.9159, 0.9888), (-0.93, 1.0, -0.998), (-0.8215, 0.9768, -1.001), (-0.636, 0.9159, -1.011), (-0.5209, 0.8782, 0.9859), (-0.5209, 0.8782, -1.014), (-0.4183, 0.8014, 0.9857), (-0.4183, 0.8014, -1.014)], [], [(14, 2, 4, 0, 9, 8, 6, 7, 22, 20, 16, 15), (1, 0, 4, 5), (5, 4, 2, 3), (10, 12, 13, 11, 1, 5, 3, 17, 18, 19, 21, 23), (0, 1, 11, 9), (3, 2, 14, 17), (13, 8, 9, 11), (6, 8, 13, 12), (10, 7, 6, 12), (7, 10, 23, 22), (14, 15, 18, 17), (22, 23, 21, 20), (20, 21, 19, 18, 15, 16)])
me_cube_031.polygons.foreach_set('use_smooth', [0, 0, 0, 0, 0, 0, 1, 1, 1, 1, 1, 1, 1])
_uv = me_cube_031.uv_layers.new(name='UVMap')
_uv.uv.foreach_set('vector', [0.8663, 0.5, 0.875, 0.5, 0.875, 0.75, 0.625, 0.75, 0.625, 0.6912, 0.6991, 0.6552, 0.7568, 0.6119, 0.7924, 0.565, 0.8023, 0.5248, 0.8151, 0.5152, 0.8295, 0.5105, 0.8527, 0.5029, 0.375, 0.75, 0.625, 0.75, 0.625, 1.0, 0.375, 1.0, 0.375, 0.0, 0.625, 0.0, 0.625, 0.25, 0.375, 0.25, 0.2076, 0.565, 0.2432, 0.6119, 0.3009, 0.6552, 0.375, 0.6912, 0.375, 0.75, 0.125, 0.75, 0.125, 0.5, 0.1337, 0.5, 0.1473, 0.5029, 0.1705, 0.5105, 0.1849, 0.5152, 0.1977, 0.5248, 0.625, 0.75, 0.375, 0.75, 0.375, 0.6912, 0.625, 0.6912, 0.375, 0.25, 0.625, 0.25, 0.625, 0.2587, 0.375, 0.2587, 0.3438, 0.8179, 0.3438, 0.8229, 0.3735, 0.8229, 0.3735, 0.8179, 0.3125, 0.8229, 0.3438, 0.8229, 0.3438, 0.8179, 0.3125, 0.8179, 0.2812, 0.8179, 0.2812, 0.8229, 0.3125, 0.8229, 0.3125, 0.8179, 0.2812, 0.8229, 0.2812, 0.8179, 0.2555, 0.8179, 0.2555, 0.8229, 0.9097, 0.7353, 0.9062, 0.7353, 0.9062, 0.7309, 0.9097, 0.7309, 0.3209, 0.5888, 0.3209, 0.5838, 0.3139, 0.5838, 0.3139, 0.5888, 0.8954, 0.7353, 0.8954, 0.7309, 0.8996, 0.7309, 0.9062, 0.7309, 0.9062, 0.7353, 0.8996, 0.7353])
me_cube_031.materials.append(mat_blackmetal)
me_cube_031.use_remesh_preserve_volume = False
me_cube_031.use_remesh_preserve_attributes = False
me_cube_031.use_mirror_vertex_groups = False
me_cube_031.update()
me_cube_034 = bpy.data.meshes.new('Cube.034')
me_cube_034.from_pydata([(1.0, 1.0, 1.0), (1.0, 1.0, -1.0), (1.0, -1.0, 1.0), (1.0, -1.0, -1.0), (-1.0, 1.0, 1.0), (-1.0, 1.0, -1.0), (-1.0, -1.0, 1.0), (-1.0, -1.0, -1.0), (-1.0, 0.6943, 1.0), (-1.0, 0.7543, 1.0), (1.0, 0.6943, 1.0), (1.0, 0.7543, 1.0), (-1.0, 0.6943, -1.0), (-1.0, 0.7543, -1.0), (1.0, 0.6943, -1.0), (1.0, 0.7543, -1.0), (-1.0, 0.3968, 1.0), (-1.0, 0.4568, 1.0), (1.0, 0.3968, 1.0), (1.0, 0.4568, 1.0), (-1.0, 0.3968, -1.0), (-1.0, 0.4568, -1.0), (1.0, 0.3968, -1.0), (1.0, 0.4568, -1.0), (-1.0, 0.09493, 1.0), (-1.0, 0.1549, 1.0), (1.0, 0.09493, 1.0), (1.0, 0.1549, 1.0), (-1.0, 0.09493, -1.0), (-1.0, 0.1549, -1.0), (1.0, 0.09493, -1.0), (1.0, 0.1549, -1.0), (-1.0, -0.2053, 1.0), (-1.0, -0.1453, 1.0), (1.0, -0.2053, 1.0), (1.0, -0.1453, 1.0), (-1.0, -0.2053, -1.0), (-1.0, -0.1453, -1.0), (1.0, -0.2053, -1.0), (1.0, -0.1453, -1.0), (-1.0, -0.5061, 1.0), (-1.0, -0.4461, 1.0), (1.0, -0.5061, 1.0), (1.0, -0.4461, 1.0), (-1.0, -0.5061, -1.0), (-1.0, -0.4461, -1.0), (1.0, -0.5061, -1.0), (1.0, -0.4461, -1.0), (-1.0, -0.7726, 1.0), (-1.0, -0.7126, 1.0), (1.0, -0.7726, 1.0), (1.0, -0.7126, 1.0), (-1.0, -0.7726, -1.0), (-1.0, -0.7126, -1.0), (1.0, -0.7726, -1.0), (1.0, -0.7126, -1.0)], [], [(48, 6, 2, 50), (51, 42, 40, 49), (43, 34, 32, 41), (35, 26, 24, 33), (27, 18, 16, 25), (19, 10, 8, 17), (11, 0, 4, 9), (3, 2, 6, 7), (4, 5, 13, 9), (8, 12, 21, 17), (16, 20, 29, 25), (24, 28, 37, 33), (32, 36, 45, 41), (40, 44, 53, 49), (7, 6, 48, 52), (29, 20, 22, 31), (45, 36, 38, 47), (3, 7, 52, 54), (44, 46, 55, 53), (28, 30, 39, 37), (12, 14, 23, 21), (13, 5, 1, 15), (14, 10, 19, 23), (22, 18, 27, 31), (30, 26, 35, 39), (38, 34, 43, 47), (46, 42, 51, 55), (2, 3, 54, 50), (1, 0, 11, 15), (5, 4, 0, 1), (12, 8, 10, 14), (11, 9, 13, 15), (18, 22, 20, 16), (19, 17, 21, 23), (24, 26, 30, 28), (27, 25, 29, 31), (34, 38, 36, 32), (35, 33, 37, 39), (44, 40, 42, 46), (43, 41, 45, 47), (52, 48, 50, 54), (51, 49, 53, 55)])
_uv = me_cube_034.uv_layers.new(name='UVMap')
_uv.uv.foreach_set('vector', [0.875, 0.7216, 0.875, 0.75, 0.625, 0.75, 0.625, 0.7216, 0.625, 0.7141, 0.625, 0.6883, 0.875, 0.6883, 0.875, 0.7141, 0.625, 0.6808, 0.625, 0.6507, 0.875, 0.6507, 0.875, 0.6808, 0.625, 0.6432, 0.625, 0.6131, 0.875, 0.6131, 0.875, 0.6432, 0.625, 0.6056, 0.625, 0.5754, 0.875, 0.5754, 0.875, 0.6056, 0.625, 0.5679, 0.625, 0.5382, 0.875, 0.5382, 0.875, 0.5679, 0.625, 0.5307, 0.625, 0.5, 0.875, 0.5, 0.875, 0.5307, 0.375, 0.75, 0.625, 0.75, 0.625, 1.0, 0.375, 1.0, 0.625, 0.25, 0.375, 0.25, 0.375, 0.2193, 0.625, 0.2193, 0.625, 0.2118, 0.375, 0.2118, 0.375, 0.1821, 0.625, 0.1821, 0.625, 0.1746, 0.375, 0.1746, 0.375, 0.1444, 0.625, 0.1444, 0.625, 0.1369, 0.375, 0.1369, 0.375, 0.1068, 0.625, 0.1068, 0.625, 0.09933, 0.375, 0.09933, 0.375, 0.06924, 0.625, 0.06924, 0.625, 0.06174, 0.375, 0.06174, 0.375, 0.03592, 0.625, 0.03592, 0.375, 0.0, 0.625, 0.0, 0.625, 0.02842, 0.375, 0.02842, 0.125, 0.6056, 0.125, 0.5754, 0.375, 0.5754, 0.375, 0.6056, 0.125, 0.6808, 0.125, 0.6507, 0.375, 0.6507, 0.375, 0.6808, 0.375, 0.75, 0.125, 0.75, 0.125, 0.7216, 0.375, 0.7216, 0.125, 0.6883, 0.375, 0.6883, 0.375, 0.7141, 0.125, 0.7141, 0.125, 0.6131, 0.375, 0.6131, 0.375, 0.6432, 0.125, 0.6432, 0.125, 0.5382, 0.375, 0.5382, 0.375, 0.5679, 0.125, 0.5679, 0.125, 0.5307, 0.125, 0.5, 0.375, 0.5, 0.375, 0.5307, 0.375, 0.5382, 0.625, 0.5382, 0.625, 0.5679, 0.375, 0.5679, 0.375, 0.5754, 0.625, 0.5754, 0.625, 0.6056, 0.375, 0.6056, 0.375, 0.6131, 0.625, 0.6131, 0.625, 0.6432, 0.375, 0.6432, 0.375, 0.6507, 0.625, 0.6507, 0.625, 0.6808, 0.375, 0.6808, 0.375, 0.6883, 0.625, 0.6883, 0.625, 0.7141, 0.375, 0.7141, 0.625, 0.75, 0.375, 0.75, 0.375, 0.7216, 0.625, 0.7216, 0.375, 0.5, 0.625, 0.5, 0.625, 0.5307, 0.375, 0.5307, 0.375, 0.25, 0.625, 0.25, 0.625, 0.5, 0.375, 0.5, 0.4028, 0.9065, 0.4028, 0.948, 0.5843, 0.948, 0.5843, 0.9065, 0.5843, 0.302, 0.4028, 0.302, 0.4028, 0.3435, 0.5843, 0.3435, 0.5843, 0.948, 0.5843, 0.9065, 0.4028, 0.9065, 0.4028, 0.948, 0.5843, 0.302, 0.4028, 0.302, 0.4028, 0.3435, 0.5843, 0.3435, 0.4028, 0.948, 0.5843, 0.948, 0.5843, 0.9065, 0.4028, 0.9065, 0.5843, 0.302, 0.4028, 0.302, 0.4028, 0.3435, 0.5843, 0.3435, 0.5843, 0.948, 0.5843, 0.9065, 0.4028, 0.9065, 0.4028, 0.948, 0.5843, 0.302, 0.4028, 0.302, 0.4028, 0.3435, 0.5843, 0.3435, 0.4028, 0.9065, 0.4028, 0.948, 0.5843, 0.948, 0.5843, 0.9065, 0.5843, 0.302, 0.4028, 0.302, 0.4028, 0.3435, 0.5843, 0.3435, 0.4028, 0.9065, 0.4028, 0.948, 0.5843, 0.948, 0.5843, 0.9065, 0.5843, 0.302, 0.4028, 0.302, 0.4028, 0.3435, 0.5843, 0.3435])
me_cube_034.materials.append(mat_wood)
me_cube_034.use_remesh_preserve_volume = False
me_cube_034.use_remesh_preserve_attributes = False
me_cube_034.use_mirror_vertex_groups = False
me_cube_034.update()

# ---- objects
ob_camera = bpy.data.objects.new('Camera', cam_camera)
ob_cube_001 = bpy.data.objects.new('Cube.001', me_cube_002)
ob_cube_002 = bpy.data.objects.new('Cube.002', me_cube_003)
ob_cube_003 = bpy.data.objects.new('Cube.003', me_cube_004)
ob_cube_004 = bpy.data.objects.new('Cube.004', me_cube_005)
ob_cube_008 = bpy.data.objects.new('Cube.008', me_cube_009)
ob_cube_006 = bpy.data.objects.new('Cube.006', me_cube_015)
ob_cube_007 = bpy.data.objects.new('Cube.007', me_cube_016)
ob_cube_010 = bpy.data.objects.new('Cube.010', me_cube_018)
ob_cube_005 = bpy.data.objects.new('Cube.005', me_cube_019)
ob_cube_009 = bpy.data.objects.new('Cube.009', me_cube_020)
ob_cube_011 = bpy.data.objects.new('Cube.011', me_cube_021)
ob_cube_012 = bpy.data.objects.new('Cube.012', me_cube_022)
ob_cube_013 = bpy.data.objects.new('Cube.013', me_cube_023)
ob_cube_014 = bpy.data.objects.new('Cube.014', me_cube_024)
ob_cube_015 = bpy.data.objects.new('Cube.015', me_cube_025)
ob_cube_016 = bpy.data.objects.new('Cube.016', me_cube_026)
ob_cube_017 = bpy.data.objects.new('Cube.017', me_cube_028)
ob_cube_018 = bpy.data.objects.new('Cube.018', me_cube_029)
ob_cube_019 = bpy.data.objects.new('Cube.019', me_cube_030)
ob_cube_020 = bpy.data.objects.new('Cube.020', me_cube_031)
ob_cube_022 = bpy.data.objects.new('Cube.022', me_cube_034)

# ---- transforms, parenting, visibility, modifiers, constraints
ob_camera.location = (7.359, -6.926, 4.958)
ob_camera.rotation_euler = (1.109, 0.0, 0.8149)
ob_camera.lock_rotations_4d = False
ob_camera.empty_display_type = 'ARROWS'
ob_camera.color = (0.0, 0.0, 0.0, 0.0)
ob_camera.display_type = 'WIRE'
ob_camera.lineart.crease_threshold = 0.0
ob_cube_001.location = (0.455, 0.4924, -0.4405)
ob_cube_001.rotation_euler = (0.08727, 0.0, 0.0)
ob_cube_001.scale = (0.015, 0.015, 0.45)
ob_cube_001.lock_rotations_4d = False
ob_cube_001.empty_display_type = 'ARROWS'
ob_cube_001.lineart.crease_threshold = 0.0
ob_cube_002.location = (0.455, -0.4907, -0.4405)
ob_cube_002.rotation_euler = (-0.08727, 0.0, 0.0)
ob_cube_002.scale = (0.015, 0.015, 0.45)
ob_cube_002.lock_rotations_4d = False
ob_cube_002.empty_display_type = 'ARROWS'
ob_cube_002.lineart.crease_threshold = 0.0
ob_cube_003.location = (-0.4547, 0.4924, -0.4405)
ob_cube_003.rotation_euler = (0.08727, 0.0, 0.0)
ob_cube_003.scale = (0.015, 0.015, 0.45)
ob_cube_003.lock_rotations_4d = False
ob_cube_003.empty_display_type = 'ARROWS'
ob_cube_003.lineart.crease_threshold = 0.0
ob_cube_004.location = (-0.4547, -0.4907, -0.4405)
ob_cube_004.rotation_euler = (-0.08727, 0.0, 0.0)
ob_cube_004.scale = (0.015, 0.015, 0.45)
ob_cube_004.lock_rotations_4d = False
ob_cube_004.empty_display_type = 'ARROWS'
ob_cube_004.lineart.crease_threshold = 0.0
ob_cube_008.location = (-0.4547, 0.0002303, -0.02515)
ob_cube_008.rotation_euler = (1.571, 0.0, 0.0)
ob_cube_008.scale = (0.015, 0.015, 0.4696)
ob_cube_008.lock_rotations_4d = False
ob_cube_008.empty_display_type = 'ARROWS'
ob_cube_008.lineart.crease_threshold = 0.0
ob_cube_006.location = (-3.111e-05, 0.4549, -0.02514)
ob_cube_006.rotation_euler = (0.0, 1.571, 0.0)
ob_cube_006.scale = (0.015, 0.015, 0.4676)
ob_cube_006.lock_rotations_4d = False
ob_cube_006.empty_display_type = 'ARROWS'
ob_cube_006.lineart.crease_threshold = 0.0
ob_cube_007.location = (0.01261, -0.4543, -0.02259)
ob_cube_007.rotation_euler = (0.0, 1.571, 0.0)
ob_cube_007.scale = (0.015, 0.015, 0.45)
ob_cube_007.lock_rotations_4d = False
ob_cube_007.empty_display_type = 'ARROWS'
ob_cube_007.lineart.crease_threshold = 0.0
ob_cube_010.location = (0.455, 0.0004333, -0.02508)
ob_cube_010.rotation_euler = (1.571, 0.0, 0.0)
ob_cube_010.scale = (0.015, 0.015, 0.4661)
ob_cube_010.lock_rotations_4d = False
ob_cube_010.empty_display_type = 'ARROWS'
ob_cube_010.lineart.crease_threshold = 0.0
ob_cube_005.location = (-0.4547, 0.001889, -0.7614)
ob_cube_005.rotation_euler = (1.571, 0.0, 0.0)
ob_cube_005.scale = (0.015, 0.015, 0.528)
ob_cube_005.lock_rotations_4d = False
ob_cube_005.empty_display_type = 'ARROWS'
ob_cube_005.lineart.crease_threshold = 0.0
ob_cube_009.location = (0.455, 0.0002303, -0.7614)
ob_cube_009.rotation_euler = (1.571, 0.0, 0.0)
ob_cube_009.scale = (0.015, 0.015, 0.5316)
ob_cube_009.lock_rotations_4d = False
ob_cube_009.empty_display_type = 'ARROWS'
ob_cube_009.lineart.crease_threshold = 0.0
ob_cube_011.location = (0.455, 0.5321, 0.4204)
ob_cube_011.rotation_euler = (-0.1745, 0.0, 0.0)
ob_cube_011.scale = (0.015, 0.015, 0.45)
ob_cube_011.lock_rotations_4d = False
ob_cube_011.empty_display_type = 'ARROWS'
ob_cube_011.lineart.crease_threshold = 0.0
ob_cube_012.location = (-0.4547, 0.5321, 0.4204)
ob_cube_012.rotation_euler = (-0.1745, 0.0, 0.0)
ob_cube_012.scale = (0.015, 0.015, 0.45)
ob_cube_012.lock_rotations_4d = False
ob_cube_012.empty_display_type = 'ARROWS'
ob_cube_012.lineart.crease_threshold = 0.0
ob_cube_013.location = (-3.111e-05, 0.6103, 0.8509)
ob_cube_013.rotation_euler = (0.0, 1.571, 0.0)
ob_cube_013.scale = (0.015, 0.015, 0.4696)
ob_cube_013.lock_rotations_4d = False
ob_cube_013.empty_display_type = 'ARROWS'
ob_cube_013.lineart.crease_threshold = 0.0
ob_cube_014.location = (-0.0004015, 0.5492, 0.6313)
ob_cube_014.rotation_euler = (1.396, 0.0, 0.0)
ob_cube_014.scale = (0.5, 0.3, 0.01)
ob_cube_014.lock_rotations_4d = False
ob_cube_014.empty_display_type = 'ARROWS'
ob_cube_014.lineart.crease_threshold = 0.0
ob_cube_015.location = (-3.111e-05, 0.5205, -0.7614)
ob_cube_015.rotation_euler = (1.571, 1.484, 1.571)
ob_cube_015.scale = (0.015, 0.015, 0.4676)
ob_cube_015.lock_rotations_4d = False
ob_cube_015.empty_display_type = 'ARROWS'
ob_cube_015.lineart.crease_threshold = 0.0
ob_cube_016.location = (-3.111e-05, -0.5185, -0.7601)
ob_cube_016.rotation_euler = (1.571, 1.653, 1.571)
ob_cube_016.scale = (0.015, 0.015, 0.4676)
ob_cube_016.lock_rotations_4d = False
ob_cube_016.empty_display_type = 'ARROWS'
ob_cube_016.lineart.crease_threshold = 0.0
ob_cube_017.location = (-0.4547, -0.4543, 0.1558)
ob_cube_017.scale = (0.015, 0.01493, 0.1727)
ob_cube_017.lock_rotations_4d = False
ob_cube_017.empty_display_type = 'ARROWS'
ob_cube_017.lineart.crease_threshold = 0.0
ob_cube_018.location = (-0.4547, 0.02765, 0.3183)
ob_cube_018.rotation_euler = (1.571, 0.0, 0.0)
ob_cube_018.scale = (0.015, 0.015, 0.4965)
ob_cube_018.lock_rotations_4d = False
ob_cube_018.empty_display_type = 'ARROWS'
ob_cube_018.lineart.crease_threshold = 0.0
ob_cube_019.location = (-0.3631, -0.4542, 0.3185)
ob_cube_019.rotation_euler = (0.0, 1.571, 0.0)
ob_cube_019.scale = (0.015, 0.015, -0.1231)
ob_cube_019.lock_rotations_4d = False
ob_cube_019.empty_display_type = 'ARROWS'
ob_cube_019.lineart.crease_threshold = 0.0
ob_cube_020.location = (-0.328, -0.1744, 0.3436)
ob_cube_020.scale = (0.2, 0.4672, 0.01)
ob_cube_020.lock_rotations_4d = False
ob_cube_020.empty_display_type = 'ARROWS'
ob_cube_020.lineart.crease_threshold = 0.0
ob_cube_022.location = (2.416e-05, 0.0, 0.0)
ob_cube_022.scale = (0.5, 0.5, 0.01)
ob_cube_022.lock_rotations_4d = False
ob_cube_022.empty_display_type = 'ARROWS'
ob_cube_022.lineart.crease_threshold = 0.0

# ---- collection membership
col_collection.objects.link(ob_camera)
col_collection.objects.link(ob_cube_001)
col_collection.objects.link(ob_cube_002)
col_collection.objects.link(ob_cube_003)
col_collection.objects.link(ob_cube_004)
col_collection.objects.link(ob_cube_008)
col_collection.objects.link(ob_cube_006)
col_collection.objects.link(ob_cube_007)
col_collection.objects.link(ob_cube_010)
col_collection.objects.link(ob_cube_005)
col_collection.objects.link(ob_cube_009)
col_collection.objects.link(ob_cube_011)
col_collection.objects.link(ob_cube_012)
col_collection.objects.link(ob_cube_013)
col_collection.objects.link(ob_cube_014)
col_collection.objects.link(ob_cube_015)
col_collection.objects.link(ob_cube_016)
col_collection.objects.link(ob_cube_017)
col_collection.objects.link(ob_cube_018)
col_collection.objects.link(ob_cube_019)
col_collection.objects.link(ob_cube_020)
col_collection.objects.link(ob_cube_022)

# ---- scene / render settings (as saved in the file)
scene.camera = ob_camera
scene.frame_start = 1; scene.frame_end = 250; scene.frame_set(46)
scene.render.engine = 'BLENDER_EEVEE_NEXT'
scene.cycles.sampling_pattern = 'TABULATED_SOBOL'
scene.cycles.use_light_tree = False
scene.view_settings.view_transform = 'Filmic'
bpy.context.view_layer.update()

# ---- added for rendering (the .blend has no usable light): sun
light_auto_sun = bpy.data.lights.new('AutoSun', 'SUN')
light_auto_sun.energy = 3.0
light_auto_sun.angle = 0.0523599
ob_auto_sun = bpy.data.objects.new('AutoSun', light_auto_sun)
scene.collection.objects.link(ob_auto_sun)
ob_auto_sun.rotation_euler = (0.872665, 0.174533, 0.523599)
bpy.context.view_layer.update()
